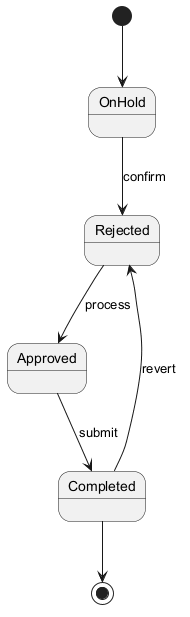

The diagram above was rendered by PlantUML. Its source (embedded in the PNG):
@startuml
skinparam backgroundColor #FFFFFF
skinparam classBackgroundColor #E8F4FA
skinparam classBorderColor #2C7DA0
[*] --> OnHold
OnHold --> Rejected : confirm
Rejected --> Approved : process
Approved --> Completed : submit
Completed --> Rejected : revert
Completed --> [*]
@enduml